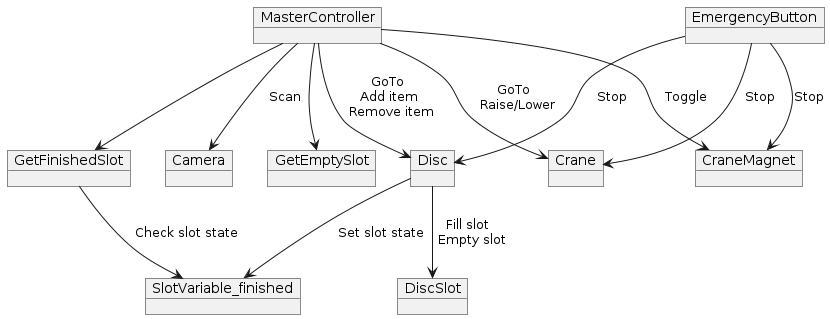

The diagram above was rendered by PlantUML. Its source (embedded in the PNG):
@startuml
object MasterController
object Camera
object Disc
object Crane
object CraneMagnet
object GetEmptySlot
object GetFinishedSlot
object DiscSlot
object SlotVariable_finished
object EmergencyButton

MasterController --> Camera :  Scan
MasterController --> Disc : "GoTo \n Add item \n Remove item"
MasterController --> Crane : "GoTo \n Raise/Lower"
MasterController --> CraneMagnet : Toggle
MasterController --> GetEmptySlot
MasterController --> GetFinishedSlot
Disc --> DiscSlot : "Fill slot \n Empty slot"
EmergencyButton --> Disc : Stop
EmergencyButton --> Crane : Stop
EmergencyButton --> CraneMagnet : Stop
GetFinishedSlot --> SlotVariable_finished : Check slot state
Disc --> SlotVariable_finished : Set slot state
 
@enduml